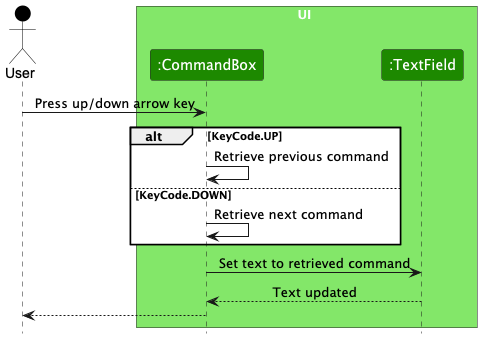

The diagram above was rendered by PlantUML. Its source (embedded in the PNG):
@startuml
!include style.puml
skinparam ArrowFontStyle plain

Actor User as user USER_COLOR

box UI UI_COLOR_T1
participant ":CommandBox" as CommandBox UI_COLOR
participant ":TextField" as TextField UI_COLOR
end box

user -> CommandBox : Press up/down arrow key

alt KeyCode.UP
    CommandBox -> CommandBox : Retrieve previous command
else KeyCode.DOWN
    CommandBox -> CommandBox : Retrieve next command
end

CommandBox -> TextField : Set text to retrieved command

TextField --> CommandBox : Text updated

user <-- CommandBox :

@enduml